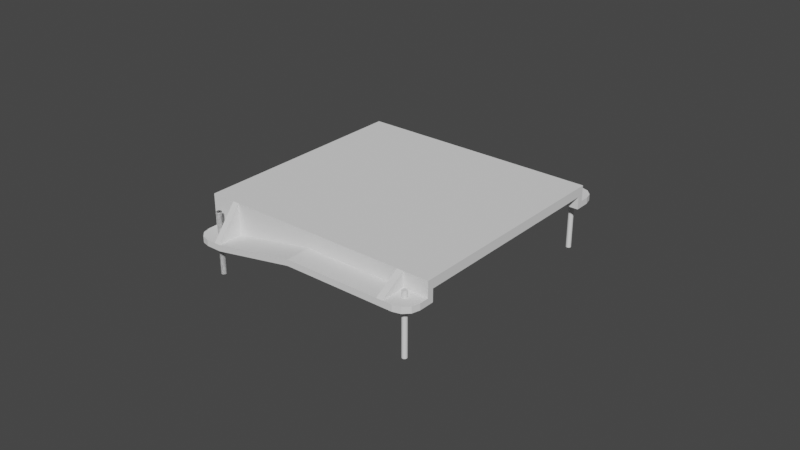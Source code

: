# Source: box0.blend  (saved by Blender 3.6.11; exported with 4.5.12 LTS)
import bpy
from mathutils import Matrix  # noqa: F401  (used for matrix-valued properties, if any)

bpy.ops.wm.read_factory_settings(use_empty=True)
scene = bpy.context.scene
scene.name = 'Scene'

# ---- collections
col_collection = bpy.data.collections.new('Collection'); scene.collection.children.link(col_collection)

# ---- materials (node trees are filled in below, after node groups)
mat_material = bpy.data.materials.new('Material')
mat_material.alpha_threshold = 0.0
mat_material.use_transparent_shadow = False
mat_material.roughness = 0.5
mat_material.line_color = (0.0, 0.0, 0.0, 1.0)

# ---- node groups
ng_x = bpy.data.node_groups.new('几何节点', 'GeometryNodeTree')
_s = ng_x.interface.new_socket(name='几何数据', in_out='OUTPUT', socket_type='NodeSocketGeometry')
_s = ng_x.interface.new_socket(name='几何数据', in_out='INPUT', socket_type='NodeSocketGeometry')
ng_x.is_modifier = True
# nodes of '几何节点' reference scene objects; filled in after objects exist

# ---- material node trees
mat_material.use_nodes = True; mat_material.node_tree.nodes.clear()
_N = mat_material.node_tree.nodes; _L = mat_material.node_tree.links
n0 = _N.new('ShaderNodeOutputMaterial'); n0.name = 'Material Output'; n0.location = (300, 300)
n1 = _N.new('ShaderNodeBsdfPrincipled'); n1.name = 'Principled BSDF'; n1.location = (10, 300)
n1.distribution = 'GGX'
n1.subsurface_method = 'RANDOM_WALK_SKIN'
n1.inputs[3].default_value = 1.45
n1.inputs[27].default_value = (0.0, 0.0, 0.0, 1.0)
n1.inputs[28].default_value = 1.0
_L.new(n1.outputs[0], n0.inputs[0])
n0.is_active_output = True

# ---- world
world_world = bpy.data.worlds.new('World'); scene.world = world_world
world_world.use_nodes = True; world_world.node_tree.nodes.clear()
_N = world_world.node_tree.nodes; _L = world_world.node_tree.links
n0 = _N.new('ShaderNodeOutputWorld'); n0.name = 'World Output'; n0.location = (300, 300)
n1 = _N.new('ShaderNodeBackground'); n1.name = 'Background'; n1.location = (10, 300)
n1.inputs[0].default_value = (0.05088, 0.05088, 0.05088, 1.0)
_L.new(n1.outputs[0], n0.inputs[0])
n0.is_active_output = True
world_world.color = (0.05088, 0.05088, 0.05088)
world_world.use_sun_shadow = False
world_world.sun_shadow_jitter_overblur = 0.0

# ---- meshes
me_cube = bpy.data.meshes.new('Cube')
me_cube.from_pydata([(0.068, 0.078, 0.0), (0.068, 0.0, 0.0), (0.0, 0.078, 0.0), (0.0, 0.0, 0.0)], [], [(2, 0, 1, 3)])
_uv = me_cube.uv_layers.new(name='UVMap')
_uv.uv.foreach_set('vector', [0.125, 0.5, 0.375, 0.5, 0.375, 0.75, 0.125, 0.75])
me_cube.materials.append(mat_material)
me_cube.use_mirror_vertex_groups = False
me_cube.update()
me_x = bpy.data.meshes.new('立方体')
me_x.from_pydata([(-0.0005664, -0.0005664, -0.01), (3.725e-11, -0.000801, -0.01), (-0.0005664, 0.0005664, -0.01), (0.000801, 0.0, -0.01), (0.0005664, -0.0005664, -0.01), (3.725e-11, 0.000801, -0.01), (0.0005664, 0.0005664, -0.01), (-0.000801, 0.0, -0.01), (3.725e-11, 0.0, -0.01), (-0.0007164, -0.0003582, -0.01), (-0.0003582, 0.0007164, -0.01), (-0.0003582, -0.0007164, -0.01), (-0.0007164, 0.0003582, -0.01), (0.0007164, 0.0003582, -0.01), (0.0007164, -0.0003582, -0.01), (0.0003582, 0.0007164, -0.01), (0.0003582, -0.0007164, -0.01), (-0.0005664, -0.0005664, 0.01), (3.725e-11, -0.000801, 0.01), (-0.0005664, 0.0005664, 0.01), (0.000801, 0.0, 0.01), (0.0005664, -0.0005664, 0.01), (3.725e-11, 0.000801, 0.01), (0.0005664, 0.0005664, 0.01), (-0.000801, 0.0, 0.01), (3.725e-11, 0.0, 0.01), (-0.0007164, -0.0003582, 0.01), (-0.0003582, 0.0007164, 0.01), (-0.0003582, -0.0007164, 0.01), (-0.0007164, 0.0003582, 0.01), (0.0007164, 0.0003582, 0.01), (0.0007164, -0.0003582, 0.01), (0.0003582, 0.0007164, 0.01), (0.0003582, -0.0007164, 0.01)], [], [(0, 9, 7, 8, 3, 14, 4, 16, 1, 11), (2, 10, 5, 15, 6, 13, 3, 8, 7, 12), (17, 28, 18, 33, 21, 31, 20, 25, 24, 26), (19, 29, 24, 25, 20, 30, 23, 32, 22, 27), (7, 9, 26, 24), (10, 2, 19, 27), (5, 10, 27, 22), (11, 1, 18, 28), (0, 11, 28, 17), (12, 7, 24, 29), (2, 12, 29, 19), (13, 6, 23, 30), (3, 13, 30, 20), (14, 3, 20, 31), (4, 14, 31, 21), (15, 5, 22, 32), (6, 15, 32, 23), (16, 4, 21, 33), (9, 0, 17, 26), (1, 16, 33, 18)])
_uv = me_x.uv_layers.new(name='UV 贴图')
_uv.uv.foreach_set('vector', [0.0, 0.0, 0.0, 0.0, 0.0, 0.0, 0.0, 0.0, 0.0, 0.0, 0.0, 0.0, 0.0, 0.0, 0.0, 0.0, 0.0, 0.0, 0.0, 0.0, 0.0, 0.0, 0.0, 0.0, 0.0, 0.0, 0.0, 0.0, 0.0, 0.0, 0.0, 0.0, 0.0, 0.0, 0.0, 0.0, 0.0, 0.0, 0.0, 0.0, 0.0, 0.0, 0.0, 0.0, 0.0, 0.0, 0.0, 0.0, 0.0, 0.0, 0.0, 0.0, 0.0, 0.0, 0.0, 0.0, 0.0, 0.0, 0.0, 0.0, 0.0, 0.0, 0.0, 0.0, 0.0, 0.0, 0.0, 0.0, 0.0, 0.0, 0.0, 0.0, 0.0, 0.0, 0.0, 0.0, 0.0, 0.0, 0.0, 0.0, 0.0, 0.0, 0.0, 0.0, 0.0, 0.0, 0.0, 0.0, 0.0, 0.0, 0.0, 0.0, 0.0, 0.0, 0.0, 0.0, 0.0, 0.0, 0.0, 0.0, 0.0, 0.0, 0.0, 0.0, 0.0, 0.0, 0.0, 0.0, 0.0, 0.0, 0.0, 0.0, 0.0, 0.0, 0.0, 0.0, 0.0, 0.0, 0.0, 0.0, 0.0, 0.0, 0.0, 0.0, 0.0, 0.0, 0.0, 0.0, 0.0, 0.0, 0.0, 0.0, 0.0, 0.0, 0.0, 0.0, 0.0, 0.0, 0.0, 0.0, 0.0, 0.0, 0.0, 0.0, 0.0, 0.0, 0.0, 0.0, 0.0, 0.0, 0.0, 0.0, 0.0, 0.0, 0.0, 0.0, 0.0, 0.0, 0.0, 0.0, 0.0, 0.0, 0.0, 0.0, 0.0, 0.0, 0.0, 0.0, 0.0, 0.0, 0.0, 0.0, 0.0, 0.0, 0.0, 0.0, 0.0, 0.0, 0.0, 0.0, 0.0, 0.0, 0.0, 0.0, 0.0, 0.0, 0.0, 0.0, 0.0, 0.0, 0.0, 0.0, 0.0, 0.0, 0.0, 0.0, 0.0, 0.0, 0.0, 0.0, 0.0, 0.0, 0.0, 0.0, 0.0, 0.0, 0.0, 0.0])
me_x.update()
me_x_1 = bpy.data.meshes.new('平面')
me_x_1.from_pydata([(0.003, 0.004, -0.009), (0.065, 0.004, -0.004), (0.003, 0.076, -0.009), (0.065, 0.076, -0.004), (0.073, 0.004, -0.004), (0.073, 0.076, -0.004), (0.003, -0.004, -0.009), (0.065, -0.004, -0.004), (0.003, 0.006, -0.007), (-0.005, 0.004, -0.009), (-0.005, 0.076, -0.009), (0.005, 0.006, -0.007), (0.003, 0.084, -0.009), (0.065, 0.084, -0.004), (-0.005, 0.006, -0.009), (0.003, 0.006, -0.009), (0.003, 0.004, -0.007), (0.065, 0.004, -0.002), (0.003, 0.076, -0.007), (0.065, 0.076, -0.002), (0.073, 0.004, -0.002), (0.073, 0.076, -0.002), (0.003, -0.004, -0.007), (0.065, -0.004, -0.002), (0.005, -0.004, -0.007), (-0.005, 0.004, -0.007), (-0.005, 0.076, -0.007), (0.005, 0.004, -0.007), (0.003, 0.084, -0.007), (0.065, 0.084, -0.002), (0.005, -0.004, -0.009), (0.005, 0.004, -0.009), (0.073, 0.0009783, -0.004), (0.06802, -0.004, -0.004), (0.07233, -0.001511, -0.004), (0.07051, -0.003333, -0.004), (-2.172e-05, -0.004, -0.009), (-0.005, 0.0009783, -0.009), (-0.002511, -0.003333, -0.009), (-0.004333, -0.001511, -0.009), (0.06802, 0.084, -0.004), (0.073, 0.07902, -0.004), (0.07051, 0.08333, -0.004), (0.07233, 0.08151, -0.004), (-0.005, 0.07902, -0.009), (-2.172e-05, 0.084, -0.009), (-0.004333, 0.08151, -0.009), (-0.002511, 0.08333, -0.009), (0.06802, -0.004, -0.002), (0.073, 0.0009783, -0.002), (0.07051, -0.003333, -0.002), (0.07233, -0.001511, -0.002), (-0.005, 0.0009783, -0.007), (-2.172e-05, -0.004, -0.007), (-0.004333, -0.001511, -0.007), (-0.002511, -0.003333, -0.007), (0.073, 0.07902, -0.002), (0.06802, 0.084, -0.002), (0.07233, 0.08151, -0.002), (0.07051, 0.08333, -0.002), (-2.172e-05, 0.084, -0.007), (-0.005, 0.07902, -0.007), (-0.002511, 0.08333, -0.007), (-0.004333, 0.08151, -0.007), (0.005, 0.006, -0.009), (-0.005, 0.006, -0.007), (0.003, 0.074, -0.009), (-0.005, 0.074, -0.009), (0.003, 0.074, -0.007), (-0.005, 0.074, -0.007), (0.005, 0.076, -0.009), (0.005, 0.084, -0.009), (0.005, 0.076, -0.007), (0.005, 0.084, -0.007), (0.005, 0.074, -0.007), (0.005, 0.074, -0.009), (0.063, 0.004, -0.004), (0.063, -0.004, -0.004), (0.063, 0.004, -0.002), (0.063, -0.004, -0.002), (0.065, 0.006, -0.004), (0.073, 0.006, -0.004), (0.065, 0.006, 2.328e-10), (0.073, 0.006, 2.328e-10), (0.063, 0.006, 2.328e-10), (0.063, 0.006, -0.004), (0.073, 0.074, -0.004), (0.065, 0.074, -0.004), (0.073, 0.074, 2.328e-10), (0.065, 0.074, 2.328e-10), (0.063, 0.084, -0.004), (0.063, 0.076, -0.004), (0.063, 0.084, -0.002), (0.063, 0.076, -0.002), (0.063, 0.074, -0.004), (0.063, 0.074, 2.328e-10), (0.032, 0.004, -0.004), (0.032, -0.004, -0.004), (0.032, 0.004, -0.002), (0.032, -0.004, -0.002), (0.032, 0.006, 2.328e-10), (0.032, 0.006, -0.004), (0.032, 0.084, -0.004), (0.032, 0.076, -0.004), (0.032, 0.084, -0.002), (0.032, 0.076, -0.002), (0.032, 0.074, -0.004), (0.032, 0.074, 2.328e-10), (-0.005, 0.004, -0.003), (-0.005, 0.006, -0.003), (-0.003, 0.006, 1.164e-10), (0.002988, 0.004, 0.003), (0.004988, 0.004, 0.003), (0.002988, 0.076, 0.003), (-0.005, 0.076, -0.003), (-0.003, 0.074, 1.164e-10), (-0.005, 0.074, -0.003), (0.004988, 0.076, 0.003), (0.06499, 0.004, 0.003), (0.07299, 0.004, 0.003), (0.07299, 0.076, 0.003), (0.06499, 0.076, 0.003), (0.03199, 0.004, 0.003), (0.06299, 0.004, 0.003), (0.06299, 0.076, 0.003), (0.03199, 0.076, 0.003), (-0.005, 0.004, 1.164e-10), (-0.005, 0.006, 1.164e-10), (-0.005, 0.076, 1.164e-10), (-0.005, 0.074, 1.164e-10), (0.03199, 0.007, 0.003), (-0.002012, 0.007, 0.003), (0.06999, 0.007, 0.003), (0.07299, 0.006, 0.003), (0.07299, 0.074, 0.003), (0.06999, 0.073, 0.003), (0.03199, 0.073, 0.003), (-0.005012, 0.004, 0.003), (-0.005012, 0.006, 0.003), (-0.005012, 0.076, 0.003), (-0.002012, 0.073, 0.003), (-0.005012, 0.074, 0.003), (0.001, 0.004, -0.009), (-0.001, 0.004, -0.009), (-0.003, 0.004, -0.009), (0.001, 0.004, -0.007), (-0.001, 0.004, -0.007), (-0.003, 0.004, -0.007), (0.001, 0.006, -0.007), (-0.001, 0.006, -0.007), (-0.003, 0.006, -0.007), (0.001, 0.006, -0.009), (-0.001, 0.006, -0.009), (-0.003, 0.006, -0.009), (-0.003, 0.006, -0.003), (0.001, 0.076, -0.009), (-0.001, 0.076, -0.009), (-0.003, 0.076, -0.009), (0.001, 0.076, -0.007), (-0.001, 0.076, -0.007), (-0.003, 0.076, -0.007), (0.001, 0.074, -0.009), (-0.001, 0.074, -0.009), (-0.003, 0.074, -0.009), (0.001, 0.074, -0.007), (-0.001, 0.074, -0.007), (-0.003, 0.074, -0.007), (-0.003, 0.074, -0.003), (0.06999, 0.023, 0.003), (0.06999, 0.04, 0.003), (0.06999, 0.057, 0.003), (-0.003, 0.023, 1.164e-10), (-0.003, 0.04, 1.164e-10), (-0.003, 0.057, 1.164e-10), (0.07299, 0.023, 0.003), (0.07299, 0.04, 0.003), (0.07299, 0.057, 0.003), (0.073, 0.023, 2.328e-10), (0.073, 0.04, 2.328e-10), (0.073, 0.057, 2.328e-10), (0.065, 0.023, 2.328e-10), (0.065, 0.04, 2.328e-10), (0.065, 0.057, 2.328e-10), (0.063, 0.057, 2.328e-10), (0.063, 0.04, 2.328e-10), (0.063, 0.023, 2.328e-10), (0.032, 0.057, 2.328e-10), (0.032, 0.04, 2.328e-10), (0.032, 0.023, 2.328e-10), (0.03199, 0.057, 0.003), (0.03199, 0.04, 0.003), (0.03199, 0.023, 0.003), (-0.002012, 0.023, 0.003), (-0.002012, 0.04, 0.003), (-0.002012, 0.057, 0.003), (-0.005012, 0.057, 0.003), (-0.005012, 0.04, 0.003), (-0.005012, 0.023, 0.003), (-0.005, 0.023, 1.164e-10), (-0.005, 0.04, 1.164e-10), (-0.005, 0.057, 1.164e-10)], [], [(32, 4, 20, 49), (36, 6, 22, 53), (44, 10, 26, 61), (5, 41, 56, 21), (22, 16, 145, 146, 147, 25, 52, 54, 55, 53), (29, 19, 21, 56, 58, 59, 57), (74, 107, 115), (26, 160, 159, 158, 18, 28, 60, 62, 63, 61), (4, 32, 34, 35, 33, 7, 1), (3, 13, 40, 42, 43, 41, 5), (7, 23, 79, 77), (10, 44, 46, 47, 45, 12, 2, 155, 156, 157), (9, 37, 52, 25), (66, 2, 70, 75), (22, 6, 30, 24), (6, 36, 38, 39, 37, 9, 144, 143, 142, 0), (12, 45, 60, 28), (144, 9, 14, 153), (1, 76, 85, 80), (87, 89, 95, 94), (40, 13, 29, 57), (5, 21, 88, 86), (155, 2, 66, 161), (32, 49, 51, 34), (34, 51, 50, 35), (35, 50, 48, 33), (56, 41, 43, 58), (58, 43, 42, 59), (59, 42, 40, 57), (44, 61, 63, 46), (46, 63, 62, 47), (47, 62, 60, 45), (36, 53, 55, 38), (38, 55, 54, 39), (39, 54, 52, 37), (7, 33, 48, 23), (6, 0, 31, 30), (16, 22, 111), (31, 0, 15, 64), (153, 14, 65, 150), (15, 8, 11, 64), (88, 21, 120), (9, 25, 65, 14), (160, 26, 114, 113), (74, 75, 106, 107), (161, 66, 68, 164), (150, 65, 109, 154), (24, 27, 112), (26, 10, 67, 69), (30, 31, 96, 97), (30, 97, 99, 24), (68, 66, 75, 74), (12, 28, 73, 71), (2, 12, 71, 70), (18, 113, 28), (113, 114, 128), (1, 7, 77, 76), (4, 1, 80, 81), (78, 79, 123), (81, 80, 82, 83), (82, 80, 85, 84), (20, 4, 81, 83), (92, 90, 102, 104), (87, 86, 88, 89), (13, 3, 91, 90), (3, 5, 86, 87), (85, 76, 96, 101), (91, 94, 106, 103), (19, 29, 121), (3, 87, 94, 91), (29, 13, 90, 92), (24, 99, 98, 27), (112, 27, 98), (64, 101, 96, 31), (64, 11, 100, 101), (76, 77, 97, 96), (90, 91, 103, 102), (79, 78, 98, 99), (94, 95, 107, 106), (93, 92, 104, 105), (84, 85, 101, 100), (77, 79, 99, 97), (75, 70, 106), (70, 71, 102, 103, 106), (73, 104, 102, 71), (72, 105, 104, 73), (98, 78, 123, 122), (23, 17, 118), (65, 25, 108, 109), (26, 69, 116, 114), (100, 11, 110), (145, 16, 111), (68, 74, 115), (11, 8, 110), (164, 68, 115), (73, 117, 72), (105, 72, 117), (117, 73, 28, 113), (24, 112, 111, 22), (93, 124, 92), (17, 20, 119, 118), (112, 98, 122), (114, 116, 129, 128), (105, 117, 125), (20, 83, 119), (93, 105, 125, 124), (109, 108, 126, 127), (112, 122, 130, 131), (135, 124, 125, 136), (118, 119, 133, 132), (123, 118, 132), (135, 121, 124), (123, 132, 130, 122), (111, 112, 131), (170, 176, 134, 135), (113, 140, 117), (113, 139, 141, 140), (136, 125, 117, 140), (128, 129, 141, 139), (119, 83, 133), (127, 126, 137, 138), (88, 120, 134), (113, 128, 139), (126, 111, 137), (137, 111, 131, 138), (176, 179, 88, 134), (182, 89, 88, 179), (25, 147, 111, 108), (147, 146, 111), (146, 145, 111), (108, 111, 126), (8, 148, 110), (148, 149, 110), (149, 150, 154, 110), (15, 151, 148, 8), (151, 152, 149, 148), (152, 153, 150, 149), (0, 142, 151, 15), (142, 143, 152, 151), (143, 144, 153, 152), (185, 84, 100, 188), (171, 188, 100, 110), (171, 110, 154), (183, 95, 89, 182), (69, 166, 167, 116), (166, 165, 115, 167), (165, 164, 115), (67, 163, 166, 69), (163, 162, 165, 166), (162, 161, 164, 165), (18, 158, 113), (158, 159, 113), (159, 160, 113), (10, 157, 163, 67), (157, 156, 162, 163), (156, 155, 161, 162), (29, 92, 124, 121), (168, 191, 130, 132), (194, 189, 136, 140), (197, 138, 131, 192), (200, 195, 141, 129), (200, 116, 167, 173), (200, 129, 116), (109, 127, 198), (109, 198, 171, 154), (198, 199, 172, 171), (199, 200, 173, 172), (127, 138, 197, 198), (198, 197, 196, 199), (199, 196, 195, 200), (141, 195, 194, 140), (195, 196, 193, 194), (196, 197, 192, 193), (131, 130, 191, 192), (192, 191, 190, 193), (193, 190, 189, 194), (135, 136, 189, 170), (170, 189, 190, 169), (169, 190, 191, 168), (84, 185, 180, 82), (185, 184, 181, 180), (184, 183, 182, 181), (167, 115, 173), (115, 107, 186, 173), (173, 186, 187, 172), (172, 187, 188, 171), (95, 183, 186, 107), (183, 184, 187, 186), (184, 185, 188, 187), (82, 180, 177, 83), (180, 181, 178, 177), (181, 182, 179, 178), (133, 83, 177, 174), (174, 177, 178, 175), (175, 178, 179, 176), (132, 133, 174, 168), (168, 174, 175, 169), (169, 175, 176, 170), (120, 121, 135, 134), (21, 19, 121, 120), (20, 17, 23, 48, 50, 51, 49), (23, 118, 123, 79)])
_uv = me_x_1.uv_layers.new(name='UV 贴图')
_uv.uv.foreach_set('vector', [1.0, 0.0, 1.0, 0.0, 1.0, 0.0, 1.0, 0.0, 0.0, 0.0, 0.0, 0.0, 0.0, 0.0, 0.0, 0.0, 0.0, 1.0, 0.0, 1.0, 0.0, 1.0, 0.0, 1.0, 1.0, 1.0, 1.0, 1.0, 1.0, 1.0, 1.0, 1.0, 0.0, 0.0, 0.0, 0.0, 0.0, 0.0, 0.0, 0.0, 0.0, 0.0, 0.0, 0.0, 0.0, 0.0, 0.0, 0.0, 0.0, 0.0, 0.0, 0.0, 1.0, 1.0, 1.0, 1.0, 1.0, 1.0, 1.0, 1.0, 1.0, 1.0, 1.0, 1.0, 1.0, 1.0, 0.0, 1.0, 1.0, 1.0, 0.0, 1.0, 0.0, 1.0, 0.0, 1.0, 0.0, 1.0, 0.0, 1.0, 0.0, 1.0, 0.0, 1.0, 0.0, 1.0, 0.0, 1.0, 0.0, 1.0, 0.0, 1.0, 1.0, 0.0, 1.0, 0.0, 1.0, 0.0, 1.0, 0.0, 1.0, 0.0, 1.0, 0.0, 1.0, 0.0, 1.0, 1.0, 1.0, 1.0, 1.0, 1.0, 1.0, 1.0, 1.0, 1.0, 1.0, 1.0, 1.0, 1.0, 1.0, 0.0, 1.0, 0.0, 1.0, 0.0, 1.0, 0.0, 0.0, 1.0, 0.0, 1.0, 0.0, 1.0, 0.0, 1.0, 0.0, 1.0, 0.0, 1.0, 0.0, 1.0, 0.0, 1.0, 0.0, 1.0, 0.0, 1.0, 0.0, 0.0, 0.0, 0.0, 0.0, 0.0, 0.0, 0.0, 0.0, 1.0, 0.0, 1.0, 0.0, 1.0, 0.0, 1.0, 0.0, 0.0, 0.0, 0.0, 0.0, 0.0, 0.0, 0.0, 0.0, 0.0, 0.0, 0.0, 0.0, 0.0, 0.0, 0.0, 0.0, 0.0, 0.0, 0.0, 0.0, 0.0, 0.0, 0.0, 0.0, 0.0, 0.0, 0.0, 0.0, 1.0, 0.0, 1.0, 0.0, 1.0, 0.0, 1.0, 0.0, 0.0, 0.0, 0.0, 0.0, 0.0, 0.0, 0.0, 1.0, 0.0, 1.0, 0.0, 1.0, 0.0, 1.0, 0.0, 1.0, 1.0, 1.0, 1.0, 1.0, 1.0, 1.0, 1.0, 1.0, 1.0, 1.0, 1.0, 1.0, 1.0, 1.0, 1.0, 1.0, 1.0, 1.0, 1.0, 1.0, 1.0, 1.0, 1.0, 0.0, 1.0, 0.0, 1.0, 0.0, 1.0, 0.0, 1.0, 1.0, 0.0, 1.0, 0.0, 1.0, 0.0, 1.0, 0.0, 1.0, 0.0, 1.0, 0.0, 1.0, 0.0, 1.0, 0.0, 1.0, 0.0, 1.0, 0.0, 1.0, 0.0, 1.0, 0.0, 1.0, 1.0, 1.0, 1.0, 1.0, 1.0, 1.0, 1.0, 1.0, 1.0, 1.0, 1.0, 1.0, 1.0, 1.0, 1.0, 1.0, 1.0, 1.0, 1.0, 1.0, 1.0, 1.0, 1.0, 0.0, 1.0, 0.0, 1.0, 0.0, 1.0, 0.0, 1.0, 0.0, 1.0, 0.0, 1.0, 0.0, 1.0, 0.0, 1.0, 0.0, 1.0, 0.0, 1.0, 0.0, 1.0, 0.0, 1.0, 0.0, 0.0, 0.0, 0.0, 0.0, 0.0, 0.0, 0.0, 0.0, 0.0, 0.0, 0.0, 0.0, 0.0, 0.0, 0.0, 0.0, 0.0, 0.0, 0.0, 0.0, 0.0, 0.0, 0.0, 1.0, 0.0, 1.0, 0.0, 1.0, 0.0, 1.0, 0.0, 0.0, 0.0, 0.0, 0.0, 0.0, 0.0, 0.0, 0.0, 0.0, 0.0, 0.0, 0.0, 0.0, 0.0, 0.0, 0.0, 0.0, 0.0, 0.0, 0.0, 0.0, 0.0, 0.0, 0.0, 0.0, 0.0, 0.0, 0.0, 0.0, 0.0, 0.0, 0.0, 0.0, 0.0, 0.0, 0.0, 0.0, 0.0, 1.0, 1.0, 1.0, 1.0, 1.0, 1.0, 0.0, 0.0, 0.0, 0.0, 0.0, 0.0, 0.0, 0.0, 0.0, 1.0, 0.0, 1.0, 0.0, 1.0, 0.0, 1.0, 0.0, 1.0, 0.0, 1.0, 1.0, 1.0, 1.0, 1.0, 0.0, 1.0, 0.0, 1.0, 0.0, 1.0, 0.0, 1.0, 0.0, 0.0, 0.0, 0.0, 0.0, 0.0, 0.0, 0.0, 0.0, 0.0, 0.0, 0.0, 0.0, 0.0, 0.0, 1.0, 0.0, 1.0, 0.0, 1.0, 0.0, 1.0, 0.0, 0.0, 0.0, 0.0, 1.0, 0.0, 1.0, 0.0, 0.0, 0.0, 1.0, 0.0, 1.0, 0.0, 0.0, 0.0, 0.0, 1.0, 0.0, 1.0, 0.0, 1.0, 0.0, 1.0, 0.0, 1.0, 0.0, 1.0, 0.0, 1.0, 0.0, 1.0, 0.0, 1.0, 0.0, 1.0, 0.0, 1.0, 0.0, 1.0, 0.0, 1.0, 0.0, 1.0, 0.0, 1.0, 0.0, 1.0, 0.0, 1.0, 0.0, 1.0, 1.0, 0.0, 1.0, 0.0, 1.0, 0.0, 1.0, 0.0, 1.0, 0.0, 1.0, 0.0, 1.0, 0.0, 1.0, 0.0, 1.0, 0.0, 1.0, 0.0, 1.0, 0.0, 1.0, 0.0, 1.0, 0.0, 1.0, 0.0, 1.0, 0.0, 1.0, 0.0, 1.0, 0.0, 1.0, 0.0, 1.0, 0.0, 1.0, 0.0, 1.0, 0.0, 1.0, 0.0, 1.0, 0.0, 1.0, 1.0, 1.0, 1.0, 1.0, 1.0, 1.0, 1.0, 1.0, 1.0, 1.0, 1.0, 1.0, 1.0, 1.0, 1.0, 1.0, 1.0, 1.0, 1.0, 1.0, 1.0, 1.0, 1.0, 1.0, 1.0, 1.0, 1.0, 1.0, 1.0, 1.0, 1.0, 1.0, 0.0, 1.0, 0.0, 1.0, 0.0, 1.0, 0.0, 1.0, 1.0, 1.0, 1.0, 1.0, 1.0, 1.0, 1.0, 1.0, 1.0, 1.0, 1.0, 1.0, 1.0, 1.0, 1.0, 1.0, 1.0, 1.0, 1.0, 1.0, 1.0, 1.0, 1.0, 1.0, 1.0, 1.0, 1.0, 1.0, 1.0, 0.0, 0.0, 1.0, 0.0, 1.0, 0.0, 0.0, 0.0, 0.0, 0.0, 0.0, 0.0, 1.0, 0.0, 0.0, 0.0, 1.0, 0.0, 1.0, 0.0, 0.0, 0.0, 0.0, 0.0, 0.0, 0.0, 1.0, 0.0, 1.0, 0.0, 1.0, 0.0, 1.0, 0.0, 1.0, 0.0, 1.0, 0.0, 1.0, 1.0, 1.0, 1.0, 1.0, 1.0, 1.0, 1.0, 1.0, 0.0, 1.0, 0.0, 1.0, 0.0, 1.0, 0.0, 1.0, 1.0, 1.0, 1.0, 1.0, 1.0, 1.0, 1.0, 1.0, 1.0, 1.0, 1.0, 1.0, 1.0, 1.0, 1.0, 1.0, 0.0, 1.0, 0.0, 1.0, 0.0, 1.0, 0.0, 1.0, 0.0, 1.0, 0.0, 1.0, 0.0, 1.0, 0.0, 0.0, 1.0, 0.0, 1.0, 1.0, 1.0, 0.0, 1.0, 0.0, 1.0, 1.0, 1.0, 1.0, 1.0, 1.0, 1.0, 0.0, 1.0, 1.0, 1.0, 1.0, 1.0, 0.0, 1.0, 0.0, 1.0, 1.0, 1.0, 1.0, 1.0, 0.0, 1.0, 1.0, 0.0, 1.0, 0.0, 1.0, 0.0, 1.0, 0.0, 1.0, 0.0, 1.0, 0.0, 1.0, 0.0, 0.0, 0.0, 0.0, 0.0, 0.0, 0.0, 0.0, 0.0, 0.0, 1.0, 0.0, 1.0, 0.0, 1.0, 0.0, 1.0, 1.0, 0.0, 0.0, 0.0, 0.0, 0.0, 0.0, 0.0, 0.0, 0.0, 0.0, 0.0, 0.0, 1.0, 0.0, 1.0, 0.0, 1.0, 0.0, 0.0, 0.0, 0.0, 0.0, 0.0, 0.0, 1.0, 0.0, 1.0, 0.0, 1.0, 0.0, 1.0, 0.0, 1.0, 0.0, 1.0, 1.0, 1.0, 0.0, 1.0, 0.0, 1.0, 0.0, 1.0, 0.0, 1.0, 0.0, 1.0, 0.0, 1.0, 0.0, 0.0, 0.0, 0.0, 0.0, 0.0, 0.0, 0.0, 1.0, 1.0, 1.0, 1.0, 1.0, 1.0, 1.0, 0.0, 1.0, 0.0, 1.0, 0.0, 1.0, 0.0, 0.0, 0.0, 1.0, 0.0, 1.0, 0.0, 0.0, 1.0, 0.0, 1.0, 0.0, 1.0, 0.0, 1.0, 1.0, 1.0, 0.0, 1.0, 1.0, 1.0, 1.0, 0.0, 1.0, 0.0, 1.0, 0.0, 1.0, 1.0, 1.0, 1.0, 1.0, 1.0, 1.0, 1.0, 0.0, 0.0, 0.0, 0.0, 0.0, 0.0, 0.0, 0.0, 0.0, 0.0, 1.0, 0.0, 1.0, 0.0, 0.0, 0.0, 1.0, 1.0, 1.0, 1.0, 1.0, 1.0, 1.0, 1.0, 1.0, 0.0, 1.0, 0.0, 1.0, 0.0, 1.0, 0.0, 1.0, 0.0, 1.0, 0.0, 1.0, 0.0, 1.0, 1.0, 1.0, 1.0, 1.0, 1.0, 1.0, 0.0, 1.0, 0.0, 1.0, 0.0, 1.0, 0.0, 0.0, 0.0, 0.0, 0.0, 0.0, 0.0, 1.0, 0.75, 1.0, 0.75, 1.0, 1.0, 1.0, 1.0, 0.0, 1.0, 0.0, 1.0, 0.0, 1.0, 0.0, 1.0, 0.0, 1.0, 0.0, 1.0, 0.0, 1.0, 1.0, 1.0, 1.0, 1.0, 0.0, 1.0, 0.0, 1.0, 0.0, 1.0, 0.0, 1.0, 0.0, 1.0, 0.0, 1.0, 1.0, 0.0, 1.0, 0.0, 1.0, 0.0, 0.0, 0.0, 0.0, 0.0, 0.0, 0.0, 0.0, 0.0, 1.0, 1.0, 1.0, 1.0, 1.0, 1.0, 0.0, 1.0, 0.0, 1.0, 0.0, 1.0, 0.0, 0.0, 0.0, 0.0, 0.0, 0.0, 0.0, 0.0, 0.0, 0.0, 0.0, 0.0, 0.0, 0.0, 1.0, 0.75, 1.0, 0.75, 1.0, 1.0, 1.0, 1.0, 1.0, 0.75, 1.0, 1.0, 1.0, 1.0, 1.0, 0.75, 0.0, 0.0, 0.0, 0.0, 0.0, 0.0, 0.0, 0.0, 0.0, 0.0, 0.0, 0.0, 0.0, 0.0, 0.0, 0.0, 0.0, 0.0, 0.0, 0.0, 0.0, 0.0, 0.0, 0.0, 0.0, 0.0, 0.0, 0.0, 0.0, 0.0, 0.0, 0.0, 0.0, 0.0, 0.0, 0.0, 0.0, 0.0, 0.0, 0.0, 0.0, 0.0, 0.0, 0.0, 0.0, 0.0, 0.0, 0.0, 0.0, 0.0, 0.0, 0.0, 0.0, 0.0, 0.0, 0.0, 0.0, 0.0, 0.0, 0.0, 0.0, 0.0, 0.0, 0.0, 0.0, 0.0, 0.0, 0.0, 0.0, 0.0, 0.0, 0.0, 0.0, 0.0, 0.0, 0.0, 0.0, 0.0, 0.0, 0.0, 0.0, 0.0, 0.0, 0.0, 0.0, 0.0, 0.0, 0.0, 0.0, 0.0, 0.0, 0.0, 0.0, 0.0, 1.0, 0.25, 1.0, 0.0, 1.0, 0.0, 1.0, 0.25, 0.0, 0.25, 1.0, 0.25, 1.0, 0.0, 0.0, 0.0, 0.0, 0.25, 0.0, 0.0, 0.0, 0.0, 1.0, 0.75, 1.0, 1.0, 1.0, 1.0, 1.0, 0.75, 0.0, 1.0, 0.0, 1.0, 0.0, 1.0, 0.0, 1.0, 0.0, 1.0, 0.0, 1.0, 0.0, 1.0, 0.0, 1.0, 0.0, 1.0, 0.0, 1.0, 0.0, 1.0, 0.0, 1.0, 0.0, 1.0, 0.0, 1.0, 0.0, 1.0, 0.0, 1.0, 0.0, 1.0, 0.0, 1.0, 0.0, 1.0, 0.0, 1.0, 0.0, 1.0, 0.0, 1.0, 0.0, 1.0, 0.0, 1.0, 0.0, 1.0, 0.0, 1.0, 0.0, 1.0, 0.0, 1.0, 0.0, 1.0, 0.0, 1.0, 0.0, 1.0, 0.0, 1.0, 0.0, 1.0, 0.0, 1.0, 0.0, 1.0, 0.0, 1.0, 0.0, 1.0, 0.0, 1.0, 0.0, 1.0, 0.0, 1.0, 0.0, 1.0, 0.0, 1.0, 0.0, 1.0, 0.0, 1.0, 1.0, 1.0, 1.0, 1.0, 1.0, 1.0, 1.0, 1.0, 1.0, 0.25, 1.0, 0.25, 1.0, 0.0, 1.0, 0.0, 0.0, 0.75, 1.0, 0.75, 1.0, 1.0, 0.0, 1.0, 0.0, 0.25, 0.0, 0.0, 0.0, 0.0, 0.0, 0.25, 0.0, 0.75, 0.0, 0.75, 0.0, 1.0, 0.0, 1.0, 0.0, 0.75, 0.0, 1.0, 0.0, 1.0, 0.0, 0.75, 0.0, 0.75, 0.0, 1.0, 0.0, 1.0, 0.0, 0.0, 0.0, 0.0, 0.0, 0.25, 0.0, 0.0, 0.0, 0.25, 0.0, 0.25, 0.0, 0.0, 0.0, 0.25, 0.0, 0.5, 0.0, 0.5, 0.0, 0.25, 0.0, 0.5, 0.0, 0.75, 0.0, 0.75, 0.0, 0.5, 0.0, 0.0, 0.0, 0.0, 0.0, 0.25, 0.0, 0.25, 0.0, 0.25, 0.0, 0.25, 0.0, 0.5, 0.0, 0.5, 0.0, 0.5, 0.0, 0.5, 0.0, 0.75, 0.0, 0.75, 0.0, 1.0, 0.0, 0.75, 0.0, 0.75, 0.0, 1.0, 0.0, 0.75, 0.0, 0.5, 0.0, 0.5, 0.0, 0.75, 0.0, 0.5, 0.0, 0.25, 0.0, 0.25, 0.0, 0.5, 0.0, 0.0, 1.0, 0.0, 1.0, 0.25, 0.0, 0.25, 0.0, 0.25, 1.0, 0.25, 1.0, 0.5, 0.0, 0.5, 0.0, 0.5, 1.0, 0.5, 1.0, 0.75, 0.0, 0.75, 1.0, 1.0, 1.0, 1.0, 1.0, 0.75, 1.0, 0.75, 1.0, 0.75, 1.0, 0.75, 1.0, 0.5, 1.0, 0.5, 1.0, 0.5, 1.0, 0.5, 1.0, 0.25, 1.0, 0.25, 1.0, 0.0, 1.0, 0.25, 1.0, 0.25, 1.0, 0.0, 1.0, 0.25, 1.0, 0.5, 1.0, 0.5, 1.0, 0.25, 1.0, 0.5, 1.0, 0.75, 1.0, 0.75, 1.0, 0.5, 0.0, 1.0, 0.0, 1.0, 0.0, 0.75, 0.0, 1.0, 1.0, 1.0, 1.0, 0.75, 0.0, 0.75, 0.0, 0.75, 1.0, 0.75, 1.0, 0.5, 0.0, 0.5, 0.0, 0.5, 1.0, 0.5, 1.0, 0.25, 0.0, 0.25, 1.0, 1.0, 1.0, 0.75, 1.0, 0.75, 1.0, 1.0, 1.0, 0.75, 1.0, 0.5, 1.0, 0.5, 1.0, 0.75, 1.0, 0.5, 1.0, 0.25, 1.0, 0.25, 1.0, 0.5, 1.0, 0.0, 1.0, 0.25, 1.0, 0.25, 1.0, 0.0, 1.0, 0.25, 1.0, 0.5, 1.0, 0.5, 1.0, 0.25, 1.0, 0.5, 1.0, 0.75, 1.0, 0.75, 1.0, 0.5, 1.0, 0.0, 1.0, 0.0, 1.0, 0.25, 1.0, 0.25, 1.0, 0.25, 1.0, 0.25, 1.0, 0.5, 1.0, 0.5, 1.0, 0.5, 1.0, 0.5, 1.0, 0.75, 1.0, 0.75, 1.0, 0.0, 1.0, 0.0, 1.0, 0.25, 1.0, 0.25, 1.0, 0.25, 1.0, 0.25, 1.0, 0.5, 1.0, 0.5, 1.0, 0.5, 1.0, 0.5, 1.0, 0.75, 1.0, 0.75, 1.0, 1.0, 1.0, 1.0, 1.0, 1.0, 1.0, 1.0, 1.0, 1.0, 1.0, 1.0, 1.0, 1.0, 1.0, 1.0, 1.0, 0.0, 1.0, 0.0, 1.0, 0.0, 1.0, 0.0, 1.0, 0.0, 1.0, 0.0, 1.0, 0.0, 1.0, 0.0, 1.0, 0.0, 1.0, 0.0, 1.0, 0.0])
me_x_1.update()

# ---- objects
ob_cube = bpy.data.objects.new('Cube', me_cube)
ob_x = bpy.data.objects.new('立方体', me_x)
ob_x_1 = bpy.data.objects.new('平面', me_x_1)
ob_x_2 = bpy.data.objects.new('空物体', None)
ob_001 = bpy.data.objects.new('空物体.001', None)
_N = ng_x.nodes; _L = ng_x.links
n0 = _N.new('NodeGroupInput'); n0.name = '组输入'; n0.location = (-340, 0)
n1 = _N.new('NodeGroupOutput'); n1.name = '组输出'; n1.location = (200, 0)
n2 = _N.new('GeometryNodeInstanceOnPoints'); n2.name = '实例化于点上'; n2.location = (-96, 118)
n3 = _N.new('GeometryNodeObjectInfo'); n3.name = '物体信息'; n3.location = (-426, 101)
n3.inputs[0].default_value = ob_x
_L.new(n2.outputs[0], n1.inputs[0])
_L.new(n0.outputs[0], n2.inputs[0])
_L.new(n3.outputs[4], n2.inputs[2])
n1.is_active_output = True

# ---- transforms, parenting, visibility, modifiers, constraints
ob_cube.location = (0.0, 0.0, 0.0)
ob_cube.lock_rotations_4d = False
ob_cube.empty_display_type = 'ARROWS'
ob_cube.lineart.crease_threshold = 0.0
_m = ob_cube.modifiers.new('几何节点', 'NODES')
_m.node_group = ng_x
ob_x.location = (0.0, 0.0, 0.0)
ob_x_1.location = (0.0, -0.001, 0.01)
ob_x_2.location = (1.0, 0.03824, 0.006524)
ob_x_2.rotation_euler = (1.571, 0.003863, 1.571)
ob_x_2.scale = (0.05651, 0.05651, 0.05651)
ob_x_2.empty_display_type = 'IMAGE'
ob_x_2.empty_display_size = 5.0
ob_001.location = (0.05774, 1.0, -0.02792)
ob_001.rotation_euler = (1.571, -0.03374, -4.535e-09)
ob_001.scale = (0.03624, 0.03624, 0.03624)
ob_001.empty_display_type = 'IMAGE'
ob_001.empty_display_size = 5.0

# ---- collection membership
col_collection.objects.link(ob_cube)
col_collection.objects.link(ob_x)
col_collection.objects.link(ob_x_1)
col_collection.objects.link(ob_x_2)
col_collection.objects.link(ob_001)

# ---- scene / render settings (as saved in the file)
scene.frame_start = 1; scene.frame_end = 250; scene.frame_set(1)
scene.render.engine = 'BLENDER_EEVEE_NEXT'
scene.cycles.sampling_pattern = 'TABULATED_SOBOL'
scene.view_settings.view_transform = 'Filmic'
bpy.context.view_layer.update()

# ---- added for rendering (the .blend has no active camera and no usable light): camera, sun
cam_auto = bpy.data.cameras.new('AutoCamera')
cam_auto.lens = 50.0
cam_auto.sensor_width = 36.0
cam_auto.clip_end = 1000.0
ob_auto_camera = bpy.data.objects.new('AutoCamera', cam_auto)
scene.collection.objects.link(ob_auto_camera)
ob_auto_camera.location = (0.219039, -0.183054, 0.149536)
ob_auto_camera.rotation_euler = (1.09748, -7.21219e-08, 0.694738)
scene.camera = ob_auto_camera
light_auto_sun = bpy.data.lights.new('AutoSun', 'SUN')
light_auto_sun.energy = 3.0
light_auto_sun.angle = 0.0523599
ob_auto_sun = bpy.data.objects.new('AutoSun', light_auto_sun)
scene.collection.objects.link(ob_auto_sun)
ob_auto_sun.rotation_euler = (0.872665, 0.174533, 0.523599)
bpy.context.view_layer.update()
